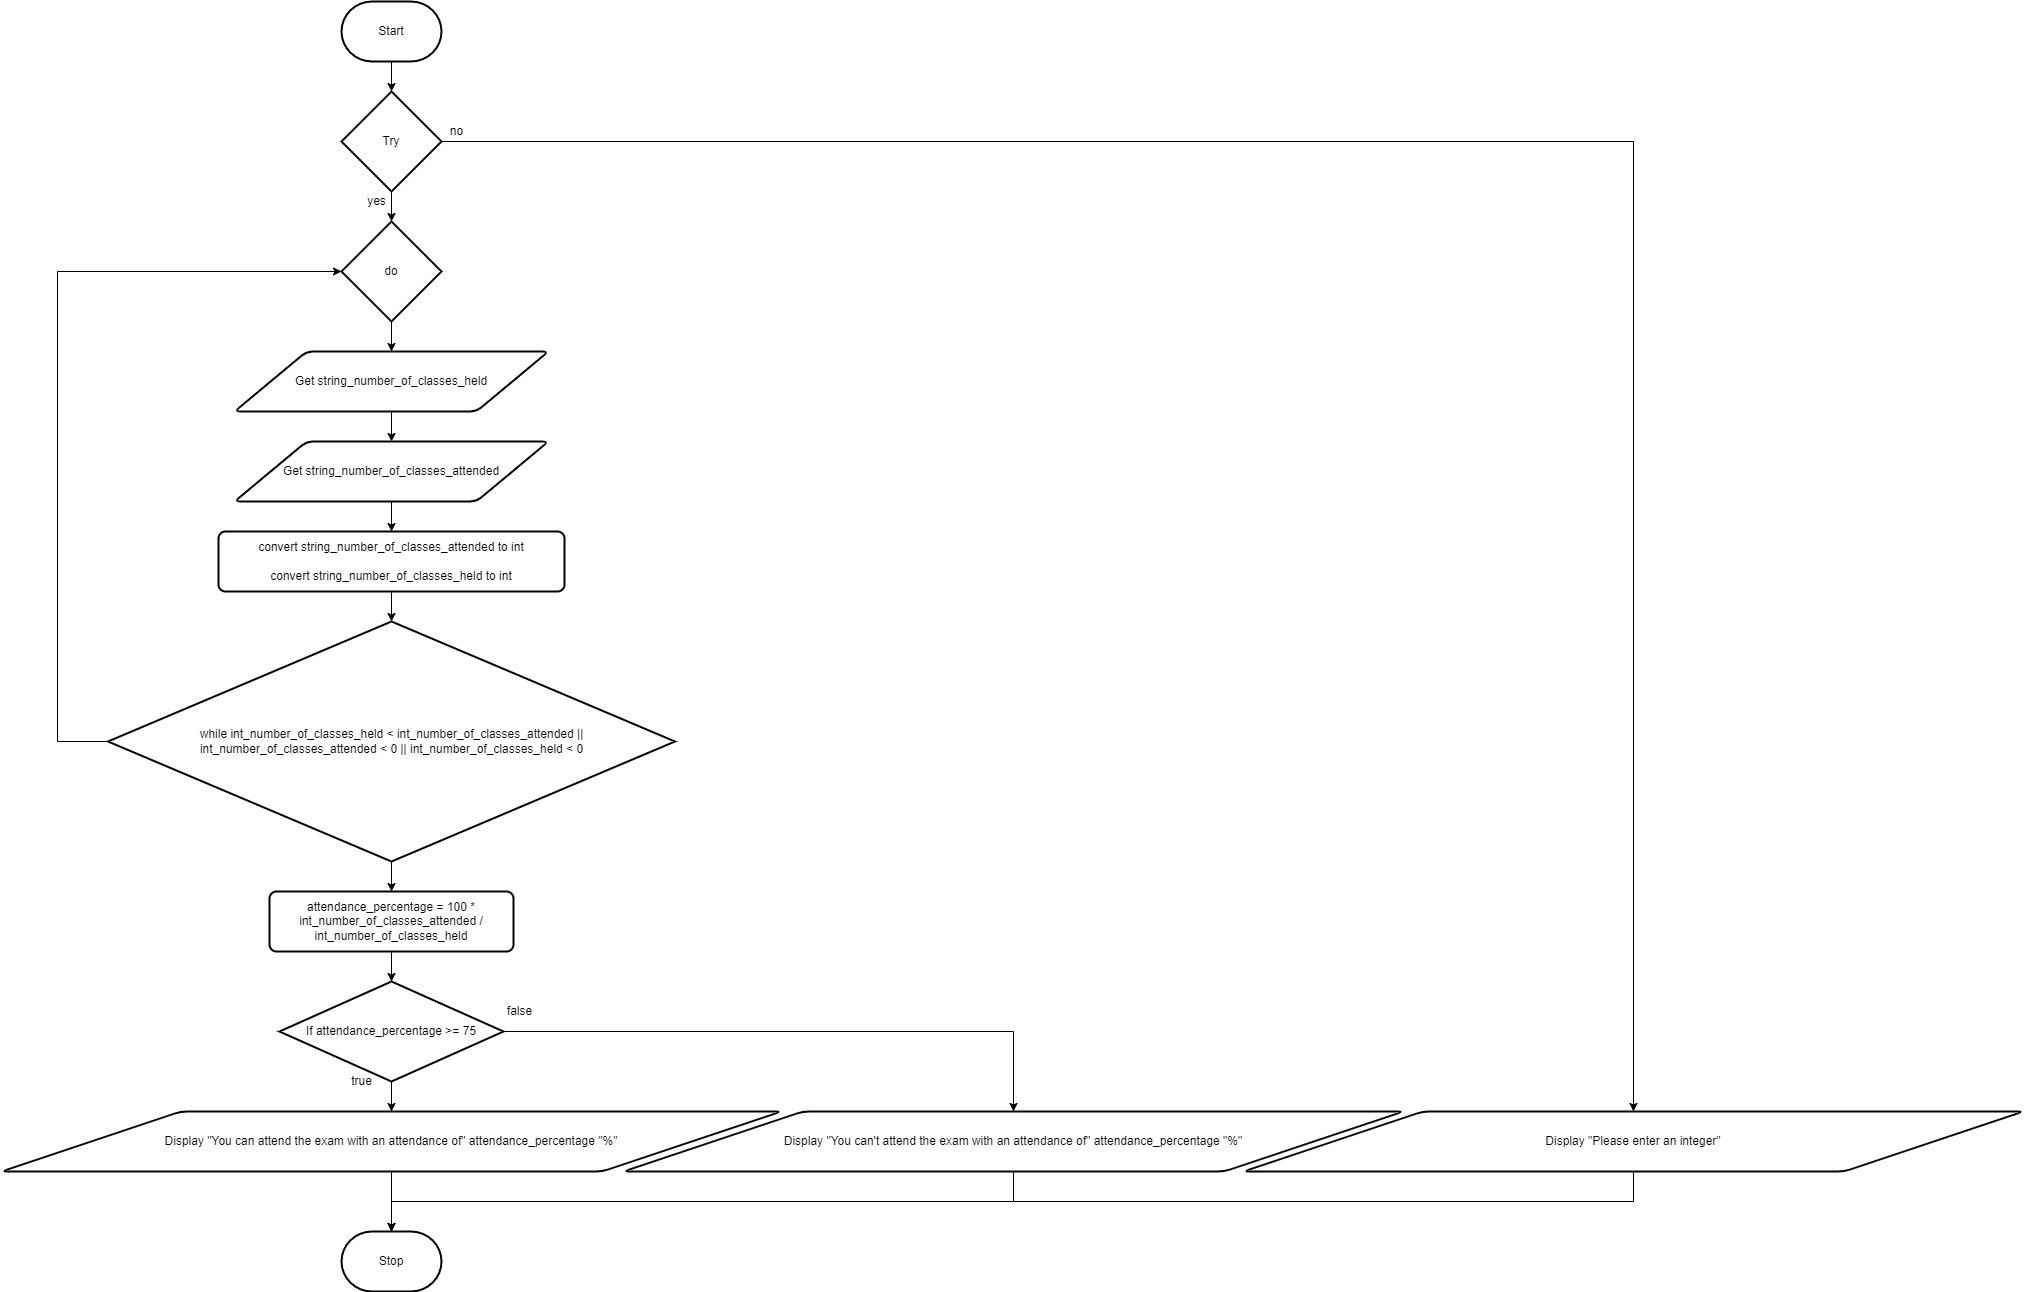

The diagram above was exported from draw.io. Its source (the exported page's mxGraphModel, read from the mxfile embedded in the PNG):
<mxGraphModel dx="1074" dy="717" grid="1" gridSize="10" guides="1" tooltips="1" connect="1" arrows="1" fold="1" page="1" pageScale="1" pageWidth="827" pageHeight="1169" math="0" shadow="0">
  <root>
    <mxCell id="7Z-LrOooxTyzb09muiCP-0" />
    <mxCell id="7Z-LrOooxTyzb09muiCP-1" parent="7Z-LrOooxTyzb09muiCP-0" />
    <mxCell id="13" value="" style="edgeStyle=orthogonalEdgeStyle;rounded=0;html=1;" edge="1" parent="7Z-LrOooxTyzb09muiCP-1" source="7Z-LrOooxTyzb09muiCP-2" target="MaglsTXrVU86D-4OawNC-0">
      <mxGeometry relative="1" as="geometry" />
    </mxCell>
    <mxCell id="7Z-LrOooxTyzb09muiCP-2" value="Start" style="strokeWidth=2;html=1;shape=mxgraph.flowchart.terminator;whiteSpace=wrap;" parent="7Z-LrOooxTyzb09muiCP-1" vertex="1">
      <mxGeometry x="364" y="130" width="100" height="60" as="geometry" />
    </mxCell>
    <mxCell id="15" value="" style="edgeStyle=orthogonalEdgeStyle;rounded=0;html=1;" edge="1" parent="7Z-LrOooxTyzb09muiCP-1" source="7Z-LrOooxTyzb09muiCP-4" target="MaglsTXrVU86D-4OawNC-3">
      <mxGeometry relative="1" as="geometry" />
    </mxCell>
    <mxCell id="7Z-LrOooxTyzb09muiCP-4" value="attendance_percentage = 100 * int_number_of_classes_attended / int_number_of_classes_held" style="rounded=1;whiteSpace=wrap;html=1;absoluteArcSize=1;arcSize=14;strokeWidth=2;" parent="7Z-LrOooxTyzb09muiCP-1" vertex="1">
      <mxGeometry x="292" y="1020" width="244" height="60" as="geometry" />
    </mxCell>
    <mxCell id="MaglsTXrVU86D-4OawNC-14" style="edgeStyle=orthogonalEdgeStyle;rounded=0;html=1;entryX=0.5;entryY=0;entryDx=0;entryDy=0;entryPerimeter=0;" parent="7Z-LrOooxTyzb09muiCP-1" source="7Z-LrOooxTyzb09muiCP-5" target="7Z-LrOooxTyzb09muiCP-6" edge="1">
      <mxGeometry relative="1" as="geometry" />
    </mxCell>
    <mxCell id="7Z-LrOooxTyzb09muiCP-5" value="Display &quot;You can attend the exam with an attendance of&quot; attendance_percentage &quot;%&quot;" style="shape=parallelogram;html=1;strokeWidth=2;perimeter=parallelogramPerimeter;whiteSpace=wrap;rounded=1;arcSize=12;size=0.23;" parent="7Z-LrOooxTyzb09muiCP-1" vertex="1">
      <mxGeometry x="24" y="1240" width="780" height="60" as="geometry" />
    </mxCell>
    <mxCell id="7Z-LrOooxTyzb09muiCP-6" value="Stop" style="strokeWidth=2;html=1;shape=mxgraph.flowchart.terminator;whiteSpace=wrap;" parent="7Z-LrOooxTyzb09muiCP-1" vertex="1">
      <mxGeometry x="364" y="1360" width="100" height="60" as="geometry" />
    </mxCell>
    <mxCell id="MaglsTXrVU86D-4OawNC-9" style="edgeStyle=orthogonalEdgeStyle;rounded=0;html=1;entryX=0.5;entryY=0;entryDx=0;entryDy=0;" parent="7Z-LrOooxTyzb09muiCP-1" source="MaglsTXrVU86D-4OawNC-0" target="MaglsTXrVU86D-4OawNC-8" edge="1">
      <mxGeometry relative="1" as="geometry" />
    </mxCell>
    <mxCell id="12" value="" style="edgeStyle=orthogonalEdgeStyle;rounded=0;html=1;" edge="1" parent="7Z-LrOooxTyzb09muiCP-1" source="MaglsTXrVU86D-4OawNC-0" target="3">
      <mxGeometry relative="1" as="geometry" />
    </mxCell>
    <mxCell id="MaglsTXrVU86D-4OawNC-0" value="Try" style="strokeWidth=2;html=1;shape=mxgraph.flowchart.decision;whiteSpace=wrap;" parent="7Z-LrOooxTyzb09muiCP-1" vertex="1">
      <mxGeometry x="364" y="220" width="100" height="100" as="geometry" />
    </mxCell>
    <mxCell id="MaglsTXrVU86D-4OawNC-5" value="" style="edgeStyle=orthogonalEdgeStyle;rounded=0;html=1;" parent="7Z-LrOooxTyzb09muiCP-1" source="MaglsTXrVU86D-4OawNC-3" target="7Z-LrOooxTyzb09muiCP-5" edge="1">
      <mxGeometry relative="1" as="geometry" />
    </mxCell>
    <mxCell id="MaglsTXrVU86D-4OawNC-7" style="edgeStyle=orthogonalEdgeStyle;rounded=0;html=1;" parent="7Z-LrOooxTyzb09muiCP-1" source="MaglsTXrVU86D-4OawNC-3" target="MaglsTXrVU86D-4OawNC-6" edge="1">
      <mxGeometry relative="1" as="geometry" />
    </mxCell>
    <mxCell id="MaglsTXrVU86D-4OawNC-3" value="If attendance_percentage &amp;gt;= 75" style="strokeWidth=2;html=1;shape=mxgraph.flowchart.decision;whiteSpace=wrap;" parent="7Z-LrOooxTyzb09muiCP-1" vertex="1">
      <mxGeometry x="302" y="1110" width="224" height="100" as="geometry" />
    </mxCell>
    <mxCell id="MaglsTXrVU86D-4OawNC-15" style="edgeStyle=orthogonalEdgeStyle;rounded=0;html=1;entryX=0.5;entryY=0;entryDx=0;entryDy=0;entryPerimeter=0;" parent="7Z-LrOooxTyzb09muiCP-1" source="MaglsTXrVU86D-4OawNC-6" target="7Z-LrOooxTyzb09muiCP-6" edge="1">
      <mxGeometry relative="1" as="geometry">
        <Array as="points">
          <mxPoint x="1036" y="1330" />
          <mxPoint x="414" y="1330" />
        </Array>
      </mxGeometry>
    </mxCell>
    <mxCell id="MaglsTXrVU86D-4OawNC-6" value="Display &quot;You can't attend the exam with an attendance of&quot; attendance_percentage &quot;%&quot;" style="shape=parallelogram;html=1;strokeWidth=2;perimeter=parallelogramPerimeter;whiteSpace=wrap;rounded=1;arcSize=12;size=0.23;" parent="7Z-LrOooxTyzb09muiCP-1" vertex="1">
      <mxGeometry x="646" y="1240" width="780" height="60" as="geometry" />
    </mxCell>
    <mxCell id="MaglsTXrVU86D-4OawNC-16" style="edgeStyle=orthogonalEdgeStyle;rounded=0;html=1;entryX=0.5;entryY=0;entryDx=0;entryDy=0;entryPerimeter=0;" parent="7Z-LrOooxTyzb09muiCP-1" source="MaglsTXrVU86D-4OawNC-8" target="7Z-LrOooxTyzb09muiCP-6" edge="1">
      <mxGeometry relative="1" as="geometry">
        <Array as="points">
          <mxPoint x="1656" y="1330" />
          <mxPoint x="414" y="1330" />
        </Array>
      </mxGeometry>
    </mxCell>
    <mxCell id="MaglsTXrVU86D-4OawNC-8" value="Display &quot;Please enter an integer&quot;" style="shape=parallelogram;html=1;strokeWidth=2;perimeter=parallelogramPerimeter;whiteSpace=wrap;rounded=1;arcSize=12;size=0.23;" parent="7Z-LrOooxTyzb09muiCP-1" vertex="1">
      <mxGeometry x="1266" y="1240" width="780" height="60" as="geometry" />
    </mxCell>
    <mxCell id="MaglsTXrVU86D-4OawNC-10" value="yes" style="text;html=1;align=center;verticalAlign=middle;resizable=0;points=[];autosize=1;strokeColor=none;fillColor=none;" parent="7Z-LrOooxTyzb09muiCP-1" vertex="1">
      <mxGeometry x="384" y="320" width="30" height="20" as="geometry" />
    </mxCell>
    <mxCell id="MaglsTXrVU86D-4OawNC-11" value="no" style="text;html=1;align=center;verticalAlign=middle;resizable=0;points=[];autosize=1;strokeColor=none;fillColor=none;" parent="7Z-LrOooxTyzb09muiCP-1" vertex="1">
      <mxGeometry x="464" y="250" width="30" height="20" as="geometry" />
    </mxCell>
    <mxCell id="MaglsTXrVU86D-4OawNC-12" value="true" style="text;html=1;align=center;verticalAlign=middle;resizable=0;points=[];autosize=1;strokeColor=none;fillColor=none;" parent="7Z-LrOooxTyzb09muiCP-1" vertex="1">
      <mxGeometry x="364" y="1200" width="40" height="20" as="geometry" />
    </mxCell>
    <mxCell id="MaglsTXrVU86D-4OawNC-13" value="false" style="text;html=1;align=center;verticalAlign=middle;resizable=0;points=[];autosize=1;strokeColor=none;fillColor=none;" parent="7Z-LrOooxTyzb09muiCP-1" vertex="1">
      <mxGeometry x="522" y="1130" width="40" height="20" as="geometry" />
    </mxCell>
    <mxCell id="11" value="" style="edgeStyle=orthogonalEdgeStyle;rounded=0;html=1;" edge="1" parent="7Z-LrOooxTyzb09muiCP-1" source="0" target="6">
      <mxGeometry relative="1" as="geometry" />
    </mxCell>
    <mxCell id="0" value="convert string_number_of_classes_attended to int&lt;br&gt;&lt;br&gt;convert string_number_of_classes_held to int" style="rounded=1;whiteSpace=wrap;html=1;absoluteArcSize=1;arcSize=14;strokeWidth=2;" parent="7Z-LrOooxTyzb09muiCP-1" vertex="1">
      <mxGeometry x="241" y="660" width="346" height="60" as="geometry" />
    </mxCell>
    <mxCell id="8" value="" style="edgeStyle=orthogonalEdgeStyle;rounded=0;html=1;" edge="1" parent="7Z-LrOooxTyzb09muiCP-1" source="3" target="4">
      <mxGeometry relative="1" as="geometry" />
    </mxCell>
    <mxCell id="3" value="do" style="strokeWidth=2;html=1;shape=mxgraph.flowchart.decision;whiteSpace=wrap;" vertex="1" parent="7Z-LrOooxTyzb09muiCP-1">
      <mxGeometry x="364" y="350" width="100" height="100" as="geometry" />
    </mxCell>
    <mxCell id="9" value="" style="edgeStyle=orthogonalEdgeStyle;rounded=0;html=1;" edge="1" parent="7Z-LrOooxTyzb09muiCP-1" source="4" target="5">
      <mxGeometry relative="1" as="geometry" />
    </mxCell>
    <mxCell id="4" value="Get string_number_of_classes_held" style="shape=parallelogram;html=1;strokeWidth=2;perimeter=parallelogramPerimeter;whiteSpace=wrap;rounded=1;arcSize=12;size=0.23;" vertex="1" parent="7Z-LrOooxTyzb09muiCP-1">
      <mxGeometry x="257" y="480" width="314" height="60" as="geometry" />
    </mxCell>
    <mxCell id="10" value="" style="edgeStyle=orthogonalEdgeStyle;rounded=0;html=1;" edge="1" parent="7Z-LrOooxTyzb09muiCP-1" source="5" target="0">
      <mxGeometry relative="1" as="geometry" />
    </mxCell>
    <mxCell id="5" value="Get string_number_of_classes_attended" style="shape=parallelogram;html=1;strokeWidth=2;perimeter=parallelogramPerimeter;whiteSpace=wrap;rounded=1;arcSize=12;size=0.23;" vertex="1" parent="7Z-LrOooxTyzb09muiCP-1">
      <mxGeometry x="257" y="570" width="314" height="60" as="geometry" />
    </mxCell>
    <mxCell id="7" style="edgeStyle=orthogonalEdgeStyle;html=1;entryX=0;entryY=0.5;entryDx=0;entryDy=0;entryPerimeter=0;rounded=0;" edge="1" parent="7Z-LrOooxTyzb09muiCP-1" source="6" target="3">
      <mxGeometry relative="1" as="geometry">
        <Array as="points">
          <mxPoint x="80" y="870" />
          <mxPoint x="80" y="400" />
        </Array>
      </mxGeometry>
    </mxCell>
    <mxCell id="14" value="" style="edgeStyle=orthogonalEdgeStyle;rounded=0;html=1;" edge="1" parent="7Z-LrOooxTyzb09muiCP-1" source="6" target="7Z-LrOooxTyzb09muiCP-4">
      <mxGeometry relative="1" as="geometry" />
    </mxCell>
    <mxCell id="6" value="while int_number_of_classes_held &amp;lt; int_number_of_classes_attended || int_number_of_classes_attended&amp;nbsp;&amp;lt; 0 || int_number_of_classes_held &amp;lt; 0" style="strokeWidth=2;html=1;shape=mxgraph.flowchart.decision;whiteSpace=wrap;" vertex="1" parent="7Z-LrOooxTyzb09muiCP-1">
      <mxGeometry x="130.5" y="750" width="567" height="240" as="geometry" />
    </mxCell>
  </root>
</mxGraphModel>